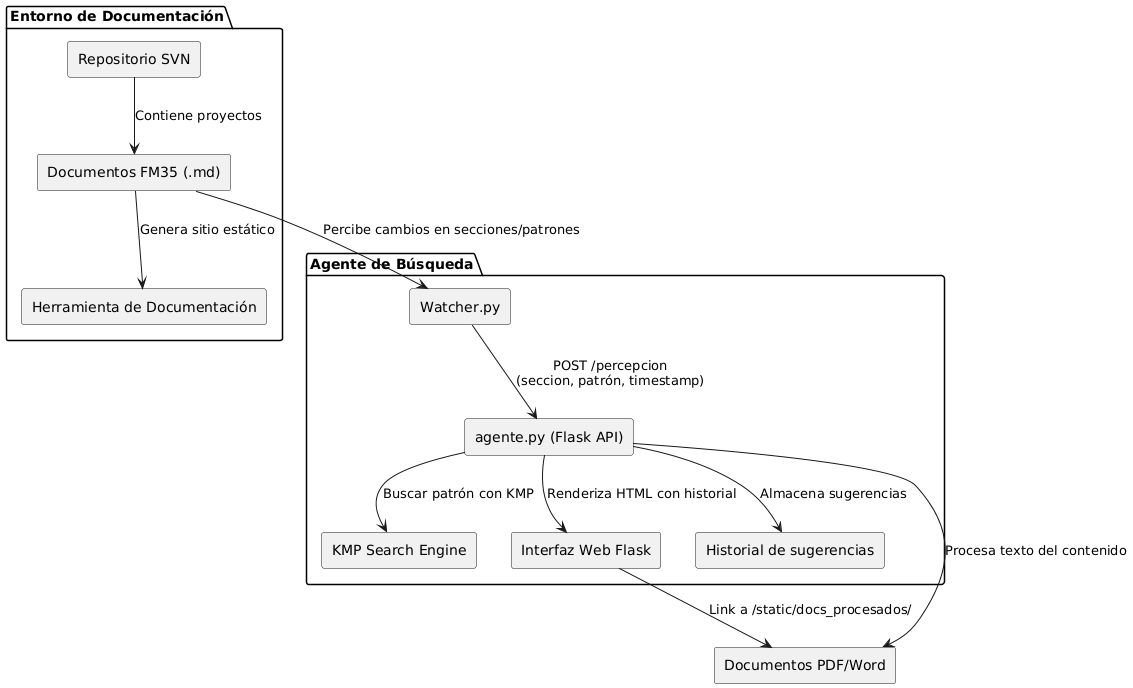

The diagram above was rendered by PlantUML. Its source (embedded in the PNG):
@startuml
' Estilo opcional
skinparam componentStyle rectangle

package "Agente de Búsqueda" {
    
    [Watcher.py] as Watcher
    [agente.py (Flask API)] as Agente
    [KMP Search Engine] as KMP
    [Interfaz Web Flask] as InterfazWeb
    [Historial de sugerencias] as Historial

    Watcher --> Agente : POST /percepcion\n(seccion, patrón, timestamp)
    Agente --> KMP : Buscar patrón con KMP
    Agente --> Historial : Almacena sugerencias
    Agente --> InterfazWeb : Renderiza HTML con historial
}

package "Entorno de Documentación" {
    [Documentos FM35 (.md)] as Markdown
    [Herramienta de Documentación] as Docusaurus
    [Repositorio SVN] as Repositorio
}

Repositorio --> Markdown : Contiene proyectos
Markdown --> Watcher : Percibe cambios en secciones/patrones
Markdown --> Docusaurus : Genera sitio estático
InterfazWeb --> [Documentos PDF/Word] : Link a /static/docs_procesados/
Agente --> [Documentos PDF/Word] : Procesa texto del contenido
@enduml